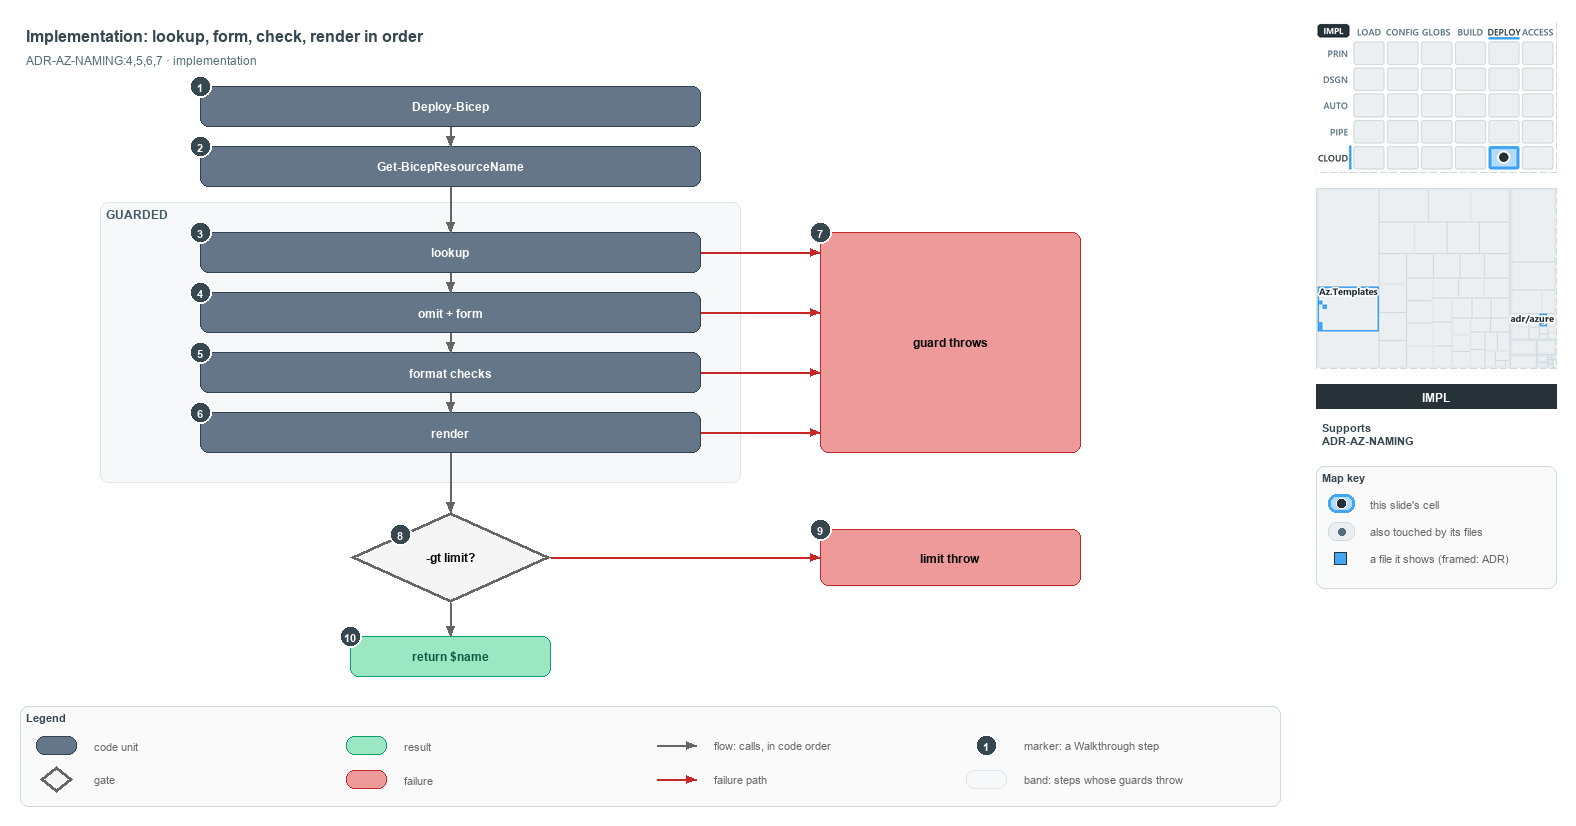

The diagram above was exported from draw.io. Its source (the exported page's mxGraphModel, read from the mxfile embedded in the PNG):
<mxGraphModel dx="1024" dy="768" grid="0" gridSize="10" guides="1" tooltips="1" connect="1" arrows="1" fold="1" page="1" pageScale="1" pageWidth="1572" pageHeight="820" background="#ffffff" math="0" shadow="0">
  <root>
    <mxCell id="0" />
    <mxCell id="1" parent="0" />
    <mxCell id="title" value="Implementation: lookup, form, check, render in order" style="text;html=1;align=left;verticalAlign=middle;fontSize=16;fontStyle=1;fontColor=#37474F;" vertex="1" parent="1">
      <mxGeometry x="20" y="14" width="1260" height="30" as="geometry" />
    </mxCell>
    <mxCell id="subtitle" value="ADR-AZ-NAMING:4,5,6,7 · implementation" style="text;html=1;align=left;verticalAlign=middle;fontSize=12;fontColor=#546E7A;" vertex="1" parent="1">
      <mxGeometry x="20" y="44" width="1240" height="20" as="geometry" />
    </mxCell>
    <mxCell id="caller" value="&lt;b&gt;Deploy-Bicep&lt;/b&gt;" style="rounded=1;whiteSpace=wrap;html=1;arcSize=20;fillColor=#647687;strokeColor=#314354;fontColor=#FFFFFF;fontSize=12;" vertex="1" parent="1">
      <mxGeometry x="200" y="80" width="500" height="40" as="geometry" />
    </mxCell>
    <mxCell id="resolve" value="&lt;b&gt;Get-BicepResourceName&lt;/b&gt;" style="rounded=1;whiteSpace=wrap;html=1;arcSize=20;fillColor=#647687;strokeColor=#314354;fontColor=#FFFFFF;fontSize=12;" vertex="1" parent="1">
      <mxGeometry x="200" y="140" width="500" height="40" as="geometry" />
    </mxCell>
    <mxCell id="band-guarded" value="GUARDED" style="rounded=1;html=1;arcSize=3;fillColor=#F6F8FA;strokeColor=#E1E4E8;verticalAlign=top;align=left;spacingLeft=8;fontStyle=1;fontSize=12;fontColor=#455A64;" vertex="1" parent="1">
      <mxGeometry x="100" y="196" width="640" height="280" as="geometry" />
    </mxCell>
    <mxCell id="lookup" value="&lt;b&gt;lookup&lt;/b&gt;" style="rounded=1;whiteSpace=wrap;html=1;arcSize=20;fillColor=#647687;strokeColor=#314354;fontColor=#FFFFFF;fontSize=12;" vertex="1" parent="1">
      <mxGeometry x="200" y="226" width="500" height="40" as="geometry" />
    </mxCell>
    <mxCell id="form" value="&lt;b&gt;omit + form&lt;/b&gt;" style="rounded=1;whiteSpace=wrap;html=1;arcSize=20;fillColor=#647687;strokeColor=#314354;fontColor=#FFFFFF;fontSize=12;" vertex="1" parent="1">
      <mxGeometry x="200" y="286" width="500" height="40" as="geometry" />
    </mxCell>
    <mxCell id="checks" value="&lt;b&gt;format checks&lt;/b&gt;" style="rounded=1;whiteSpace=wrap;html=1;arcSize=20;fillColor=#647687;strokeColor=#314354;fontColor=#FFFFFF;fontSize=12;" vertex="1" parent="1">
      <mxGeometry x="200" y="346" width="500" height="40" as="geometry" />
    </mxCell>
    <mxCell id="render" value="&lt;b&gt;render&lt;/b&gt;" style="rounded=1;whiteSpace=wrap;html=1;arcSize=20;fillColor=#647687;strokeColor=#314354;fontColor=#FFFFFF;fontSize=12;" vertex="1" parent="1">
      <mxGeometry x="200" y="406" width="500" height="40" as="geometry" />
    </mxCell>
    <mxCell id="throw-guard" value="&lt;b&gt;guard throws&lt;/b&gt;" style="rounded=1;whiteSpace=wrap;html=1;arcSize=20;fillColor=#EF9A9A;strokeColor=#C62828;fontSize=12;" vertex="1" parent="1">
      <mxGeometry x="820" y="226" width="260" height="220" as="geometry" />
    </mxCell>
    <mxCell id="decision" value="&lt;b&gt;-gt limit?&lt;/b&gt;" style="rhombus;whiteSpace=wrap;html=1;fillColor=#f5f5f5;strokeColor=#666666;strokeWidth=3;fontSize=12;" vertex="1" parent="1">
      <mxGeometry x="350" y="506" width="200" height="90" as="geometry" />
    </mxCell>
    <mxCell id="throw-limit" value="&lt;b&gt;limit throw&lt;/b&gt;" style="rounded=1;whiteSpace=wrap;html=1;arcSize=20;fillColor=#EF9A9A;strokeColor=#C62828;fontSize=12;" vertex="1" parent="1">
      <mxGeometry x="820" y="523" width="260" height="56" as="geometry" />
    </mxCell>
    <mxCell id="return" value="&lt;b&gt;return $name&lt;/b&gt;" style="rounded=1;whiteSpace=wrap;html=1;arcSize=20;fillColor=#9BE7C4;strokeColor=#0E9F6E;fontColor=#0B5C43;fontSize=12;" vertex="1" parent="1">
      <mxGeometry x="350" y="630" width="200" height="40" as="geometry" />
    </mxCell>
    <mxCell id="p-edge-caller-resolve-a" value="" style="text;html=1;strokeColor=none;fillColor=none;" vertex="1" parent="1">
      <mxGeometry x="450" y="120" width="1" height="1" as="geometry" />
    </mxCell>
    <mxCell id="p-edge-caller-resolve-b" value="" style="text;html=1;strokeColor=none;fillColor=none;" vertex="1" parent="1">
      <mxGeometry x="450" y="140" width="1" height="1" as="geometry" />
    </mxCell>
    <mxCell id="edge-caller-resolve" value="" style="edgeStyle=orthogonalEdgeStyle;rounded=1;html=1;fontSize=11;endArrow=block;strokeColor=#666666;" edge="1" parent="1" source="p-edge-caller-resolve-a" target="p-edge-caller-resolve-b">
      <mxGeometry relative="1" as="geometry" />
    </mxCell>
    <mxCell id="p-edge-resolve-lookup-a" value="" style="text;html=1;strokeColor=none;fillColor=none;" vertex="1" parent="1">
      <mxGeometry x="450" y="180" width="1" height="1" as="geometry" />
    </mxCell>
    <mxCell id="p-edge-resolve-lookup-b" value="" style="text;html=1;strokeColor=none;fillColor=none;" vertex="1" parent="1">
      <mxGeometry x="450" y="226" width="1" height="1" as="geometry" />
    </mxCell>
    <mxCell id="edge-resolve-lookup" value="" style="edgeStyle=orthogonalEdgeStyle;rounded=1;html=1;fontSize=11;endArrow=block;strokeColor=#666666;" edge="1" parent="1" source="p-edge-resolve-lookup-a" target="p-edge-resolve-lookup-b">
      <mxGeometry relative="1" as="geometry" />
    </mxCell>
    <mxCell id="p-edge-lookup-form-a" value="" style="text;html=1;strokeColor=none;fillColor=none;" vertex="1" parent="1">
      <mxGeometry x="450" y="266" width="1" height="1" as="geometry" />
    </mxCell>
    <mxCell id="p-edge-lookup-form-b" value="" style="text;html=1;strokeColor=none;fillColor=none;" vertex="1" parent="1">
      <mxGeometry x="450" y="286" width="1" height="1" as="geometry" />
    </mxCell>
    <mxCell id="edge-lookup-form" value="" style="edgeStyle=orthogonalEdgeStyle;rounded=1;html=1;fontSize=11;endArrow=block;strokeColor=#666666;" edge="1" parent="1" source="p-edge-lookup-form-a" target="p-edge-lookup-form-b">
      <mxGeometry relative="1" as="geometry" />
    </mxCell>
    <mxCell id="p-edge-form-checks-a" value="" style="text;html=1;strokeColor=none;fillColor=none;" vertex="1" parent="1">
      <mxGeometry x="450" y="326" width="1" height="1" as="geometry" />
    </mxCell>
    <mxCell id="p-edge-form-checks-b" value="" style="text;html=1;strokeColor=none;fillColor=none;" vertex="1" parent="1">
      <mxGeometry x="450" y="346" width="1" height="1" as="geometry" />
    </mxCell>
    <mxCell id="edge-form-checks" value="" style="edgeStyle=orthogonalEdgeStyle;rounded=1;html=1;fontSize=11;endArrow=block;strokeColor=#666666;" edge="1" parent="1" source="p-edge-form-checks-a" target="p-edge-form-checks-b">
      <mxGeometry relative="1" as="geometry" />
    </mxCell>
    <mxCell id="p-edge-checks-render-a" value="" style="text;html=1;strokeColor=none;fillColor=none;" vertex="1" parent="1">
      <mxGeometry x="450" y="386" width="1" height="1" as="geometry" />
    </mxCell>
    <mxCell id="p-edge-checks-render-b" value="" style="text;html=1;strokeColor=none;fillColor=none;" vertex="1" parent="1">
      <mxGeometry x="450" y="406" width="1" height="1" as="geometry" />
    </mxCell>
    <mxCell id="edge-checks-render" value="" style="edgeStyle=orthogonalEdgeStyle;rounded=1;html=1;fontSize=11;endArrow=block;strokeColor=#666666;" edge="1" parent="1" source="p-edge-checks-render-a" target="p-edge-checks-render-b">
      <mxGeometry relative="1" as="geometry" />
    </mxCell>
    <mxCell id="p-edge-render-decision-a" value="" style="text;html=1;strokeColor=none;fillColor=none;" vertex="1" parent="1">
      <mxGeometry x="450" y="446" width="1" height="1" as="geometry" />
    </mxCell>
    <mxCell id="p-edge-render-decision-b" value="" style="text;html=1;strokeColor=none;fillColor=none;" vertex="1" parent="1">
      <mxGeometry x="450" y="506" width="1" height="1" as="geometry" />
    </mxCell>
    <mxCell id="edge-render-decision" value="" style="edgeStyle=orthogonalEdgeStyle;rounded=1;html=1;fontSize=11;endArrow=block;strokeColor=#666666;" edge="1" parent="1" source="p-edge-render-decision-a" target="p-edge-render-decision-b">
      <mxGeometry relative="1" as="geometry" />
    </mxCell>
    <mxCell id="p-edge-decision-return-a" value="" style="text;html=1;strokeColor=none;fillColor=none;" vertex="1" parent="1">
      <mxGeometry x="450" y="596" width="1" height="1" as="geometry" />
    </mxCell>
    <mxCell id="p-edge-decision-return-b" value="" style="text;html=1;strokeColor=none;fillColor=none;" vertex="1" parent="1">
      <mxGeometry x="450" y="630" width="1" height="1" as="geometry" />
    </mxCell>
    <mxCell id="edge-decision-return" value="" style="edgeStyle=orthogonalEdgeStyle;rounded=1;html=1;fontSize=11;endArrow=block;strokeColor=#666666;" edge="1" parent="1" source="p-edge-decision-return-a" target="p-edge-decision-return-b">
      <mxGeometry relative="1" as="geometry" />
    </mxCell>
    <mxCell id="p-edge-lookup-throw-a" value="" style="text;html=1;strokeColor=none;fillColor=none;" vertex="1" parent="1">
      <mxGeometry x="700" y="246" width="1" height="1" as="geometry" />
    </mxCell>
    <mxCell id="p-edge-lookup-throw-b" value="" style="text;html=1;strokeColor=none;fillColor=none;" vertex="1" parent="1">
      <mxGeometry x="820" y="246" width="1" height="1" as="geometry" />
    </mxCell>
    <mxCell id="edge-lookup-throw" value="" style="edgeStyle=orthogonalEdgeStyle;rounded=1;html=1;fontSize=11;endArrow=block;strokeColor=#C62828;" edge="1" parent="1" source="p-edge-lookup-throw-a" target="p-edge-lookup-throw-b">
      <mxGeometry relative="1" as="geometry" />
    </mxCell>
    <mxCell id="p-edge-form-throw-a" value="" style="text;html=1;strokeColor=none;fillColor=none;" vertex="1" parent="1">
      <mxGeometry x="700" y="306" width="1" height="1" as="geometry" />
    </mxCell>
    <mxCell id="p-edge-form-throw-b" value="" style="text;html=1;strokeColor=none;fillColor=none;" vertex="1" parent="1">
      <mxGeometry x="820" y="306" width="1" height="1" as="geometry" />
    </mxCell>
    <mxCell id="edge-form-throw" value="" style="edgeStyle=orthogonalEdgeStyle;rounded=1;html=1;fontSize=11;endArrow=block;strokeColor=#C62828;" edge="1" parent="1" source="p-edge-form-throw-a" target="p-edge-form-throw-b">
      <mxGeometry relative="1" as="geometry" />
    </mxCell>
    <mxCell id="p-edge-checks-throw-a" value="" style="text;html=1;strokeColor=none;fillColor=none;" vertex="1" parent="1">
      <mxGeometry x="700" y="366" width="1" height="1" as="geometry" />
    </mxCell>
    <mxCell id="p-edge-checks-throw-b" value="" style="text;html=1;strokeColor=none;fillColor=none;" vertex="1" parent="1">
      <mxGeometry x="820" y="366" width="1" height="1" as="geometry" />
    </mxCell>
    <mxCell id="edge-checks-throw" value="" style="edgeStyle=orthogonalEdgeStyle;rounded=1;html=1;fontSize=11;endArrow=block;strokeColor=#C62828;" edge="1" parent="1" source="p-edge-checks-throw-a" target="p-edge-checks-throw-b">
      <mxGeometry relative="1" as="geometry" />
    </mxCell>
    <mxCell id="p-edge-render-throw-a" value="" style="text;html=1;strokeColor=none;fillColor=none;" vertex="1" parent="1">
      <mxGeometry x="700" y="426" width="1" height="1" as="geometry" />
    </mxCell>
    <mxCell id="p-edge-render-throw-b" value="" style="text;html=1;strokeColor=none;fillColor=none;" vertex="1" parent="1">
      <mxGeometry x="820" y="426" width="1" height="1" as="geometry" />
    </mxCell>
    <mxCell id="edge-render-throw" value="" style="edgeStyle=orthogonalEdgeStyle;rounded=1;html=1;fontSize=11;endArrow=block;strokeColor=#C62828;" edge="1" parent="1" source="p-edge-render-throw-a" target="p-edge-render-throw-b">
      <mxGeometry relative="1" as="geometry" />
    </mxCell>
    <mxCell id="p-edge-decision-throw-a" value="" style="text;html=1;strokeColor=none;fillColor=none;" vertex="1" parent="1">
      <mxGeometry x="550" y="551" width="1" height="1" as="geometry" />
    </mxCell>
    <mxCell id="p-edge-decision-throw-b" value="" style="text;html=1;strokeColor=none;fillColor=none;" vertex="1" parent="1">
      <mxGeometry x="820" y="551" width="1" height="1" as="geometry" />
    </mxCell>
    <mxCell id="edge-decision-throw" value="" style="edgeStyle=orthogonalEdgeStyle;rounded=1;html=1;fontSize=11;endArrow=block;strokeColor=#C62828;" edge="1" parent="1" source="p-edge-decision-throw-a" target="p-edge-decision-throw-b">
      <mxGeometry relative="1" as="geometry" />
    </mxCell>
    <mxCell id="mark-1" value="1" style="ellipse;html=1;fillColor=#37474F;strokeColor=#FFFFFF;strokeWidth=2;fontColor=#FFFFFF;fontStyle=1;fontSize=11;" vertex="1" parent="1">
      <mxGeometry x="189" y="69" width="22" height="22" as="geometry" />
    </mxCell>
    <mxCell id="mark-2" value="2" style="ellipse;html=1;fillColor=#37474F;strokeColor=#FFFFFF;strokeWidth=2;fontColor=#FFFFFF;fontStyle=1;fontSize=11;" vertex="1" parent="1">
      <mxGeometry x="189" y="129" width="22" height="22" as="geometry" />
    </mxCell>
    <mxCell id="mark-3" value="3" style="ellipse;html=1;fillColor=#37474F;strokeColor=#FFFFFF;strokeWidth=2;fontColor=#FFFFFF;fontStyle=1;fontSize=11;" vertex="1" parent="1">
      <mxGeometry x="189" y="215" width="22" height="22" as="geometry" />
    </mxCell>
    <mxCell id="mark-4" value="4" style="ellipse;html=1;fillColor=#37474F;strokeColor=#FFFFFF;strokeWidth=2;fontColor=#FFFFFF;fontStyle=1;fontSize=11;" vertex="1" parent="1">
      <mxGeometry x="189" y="275" width="22" height="22" as="geometry" />
    </mxCell>
    <mxCell id="mark-5" value="5" style="ellipse;html=1;fillColor=#37474F;strokeColor=#FFFFFF;strokeWidth=2;fontColor=#FFFFFF;fontStyle=1;fontSize=11;" vertex="1" parent="1">
      <mxGeometry x="189" y="335" width="22" height="22" as="geometry" />
    </mxCell>
    <mxCell id="mark-6" value="6" style="ellipse;html=1;fillColor=#37474F;strokeColor=#FFFFFF;strokeWidth=2;fontColor=#FFFFFF;fontStyle=1;fontSize=11;" vertex="1" parent="1">
      <mxGeometry x="189" y="395" width="22" height="22" as="geometry" />
    </mxCell>
    <mxCell id="mark-7" value="7" style="ellipse;html=1;fillColor=#37474F;strokeColor=#FFFFFF;strokeWidth=2;fontColor=#FFFFFF;fontStyle=1;fontSize=11;" vertex="1" parent="1">
      <mxGeometry x="809" y="215" width="22" height="22" as="geometry" />
    </mxCell>
    <mxCell id="mark-8" value="8" style="ellipse;html=1;fillColor=#37474F;strokeColor=#FFFFFF;strokeWidth=2;fontColor=#FFFFFF;fontStyle=1;fontSize=11;" vertex="1" parent="1">
      <mxGeometry x="389" y="517" width="22" height="22" as="geometry" />
    </mxCell>
    <mxCell id="mark-9" value="9" style="ellipse;html=1;fillColor=#37474F;strokeColor=#FFFFFF;strokeWidth=2;fontColor=#FFFFFF;fontStyle=1;fontSize=11;" vertex="1" parent="1">
      <mxGeometry x="809" y="512" width="22" height="22" as="geometry" />
    </mxCell>
    <mxCell id="mark-10" value="10" style="ellipse;html=1;fillColor=#37474F;strokeColor=#FFFFFF;strokeWidth=2;fontColor=#FFFFFF;fontStyle=1;fontSize=11;" vertex="1" parent="1">
      <mxGeometry x="339" y="619" width="22" height="22" as="geometry" />
    </mxCell>
    <mxCell id="legend" value="&lt;b&gt;Legend&lt;/b&gt;" style="rounded=1;whiteSpace=wrap;html=1;arcSize=6;fillColor=#FAFAFA;strokeColor=#CFD8DC;align=left;verticalAlign=top;spacing=8;fontSize=11;fontColor=#37474F;" vertex="1" parent="1">
      <mxGeometry x="20" y="700" width="1260" height="100" as="geometry" />
    </mxCell>
    <mxCell id="legend-1" value="" style="rounded=1;whiteSpace=wrap;html=1;arcSize=20;fillColor=#647687;strokeColor=#314354;fontColor=#FFFFFF;" vertex="1" parent="1">
      <mxGeometry x="36" y="730" width="40" height="18" as="geometry" />
    </mxCell>
    <mxCell id="legend-1-text" value="code unit" style="text;html=1;align=left;verticalAlign=middle;fontSize=11;fontColor=#666666;" vertex="1" parent="1">
      <mxGeometry x="88" y="729" width="250" height="20" as="geometry" />
    </mxCell>
    <mxCell id="legend-2" value="" style="rhombus;whiteSpace=wrap;html=1;fillColor=#f5f5f5;strokeColor=#666666;strokeWidth=3;" vertex="1" parent="1">
      <mxGeometry x="40" y="760" width="32" height="26" as="geometry" />
    </mxCell>
    <mxCell id="legend-2-text" value="gate" style="text;html=1;align=left;verticalAlign=middle;fontSize=11;fontColor=#666666;" vertex="1" parent="1">
      <mxGeometry x="88" y="763" width="250" height="20" as="geometry" />
    </mxCell>
    <mxCell id="legend-3" value="" style="rounded=1;whiteSpace=wrap;html=1;arcSize=20;fillColor=#9BE7C4;strokeColor=#0E9F6E;fontColor=#0B5C43;" vertex="1" parent="1">
      <mxGeometry x="346" y="730" width="40" height="18" as="geometry" />
    </mxCell>
    <mxCell id="legend-3-text" value="result" style="text;html=1;align=left;verticalAlign=middle;fontSize=11;fontColor=#666666;" vertex="1" parent="1">
      <mxGeometry x="398" y="729" width="250" height="20" as="geometry" />
    </mxCell>
    <mxCell id="legend-4" value="" style="rounded=1;whiteSpace=wrap;html=1;arcSize=20;fillColor=#EF9A9A;strokeColor=#C62828;" vertex="1" parent="1">
      <mxGeometry x="346" y="764" width="40" height="18" as="geometry" />
    </mxCell>
    <mxCell id="legend-4-text" value="failure" style="text;html=1;align=left;verticalAlign=middle;fontSize=11;fontColor=#666666;" vertex="1" parent="1">
      <mxGeometry x="398" y="763" width="250" height="20" as="geometry" />
    </mxCell>
    <mxCell id="legend-5-a" value="" style="text;html=1;strokeColor=none;fillColor=none;" vertex="1" parent="1">
      <mxGeometry x="656" y="739" width="1" height="1" as="geometry" />
    </mxCell>
    <mxCell id="legend-5-b" value="" style="text;html=1;strokeColor=none;fillColor=none;" vertex="1" parent="1">
      <mxGeometry x="696" y="739" width="1" height="1" as="geometry" />
    </mxCell>
    <mxCell id="legend-5" value="" style="edgeStyle=orthogonalEdgeStyle;rounded=1;html=1;endArrow=block;strokeColor=#666666;" edge="1" parent="1" source="legend-5-a" target="legend-5-b">
      <mxGeometry relative="1" as="geometry" />
    </mxCell>
    <mxCell id="legend-5-text" value="flow: calls, in code order" style="text;html=1;align=left;verticalAlign=middle;fontSize=11;fontColor=#666666;" vertex="1" parent="1">
      <mxGeometry x="708" y="729" width="250" height="20" as="geometry" />
    </mxCell>
    <mxCell id="legend-6-a" value="" style="text;html=1;strokeColor=none;fillColor=none;" vertex="1" parent="1">
      <mxGeometry x="656" y="773" width="1" height="1" as="geometry" />
    </mxCell>
    <mxCell id="legend-6-b" value="" style="text;html=1;strokeColor=none;fillColor=none;" vertex="1" parent="1">
      <mxGeometry x="696" y="773" width="1" height="1" as="geometry" />
    </mxCell>
    <mxCell id="legend-6" value="" style="edgeStyle=orthogonalEdgeStyle;rounded=1;html=1;endArrow=block;strokeColor=#C62828;" edge="1" parent="1" source="legend-6-a" target="legend-6-b">
      <mxGeometry relative="1" as="geometry" />
    </mxCell>
    <mxCell id="legend-6-text" value="failure path" style="text;html=1;align=left;verticalAlign=middle;fontSize=11;fontColor=#666666;" vertex="1" parent="1">
      <mxGeometry x="708" y="763" width="250" height="20" as="geometry" />
    </mxCell>
    <mxCell id="legend-7" value="1" style="ellipse;html=1;fillColor=#37474F;strokeColor=#FFFFFF;strokeWidth=2;fontColor=#FFFFFF;fontStyle=1;fontSize=11;" vertex="1" parent="1">
      <mxGeometry x="975" y="728" width="22" height="22" as="geometry" />
    </mxCell>
    <mxCell id="legend-7-text" value="marker: a Walkthrough step" style="text;html=1;align=left;verticalAlign=middle;fontSize=11;fontColor=#666666;" vertex="1" parent="1">
      <mxGeometry x="1018" y="729" width="250" height="20" as="geometry" />
    </mxCell>
    <mxCell id="legend-8" value="" style="rounded=1;html=1;arcSize=3;fillColor=#F6F8FA;strokeColor=#E1E4E8;" vertex="1" parent="1">
      <mxGeometry x="966" y="764" width="40" height="18" as="geometry" />
    </mxCell>
    <mxCell id="legend-8-text" value="band: steps whose guards throw" style="text;html=1;align=left;verticalAlign=middle;fontSize=11;fontColor=#666666;" vertex="1" parent="1">
      <mxGeometry x="1018" y="763" width="250" height="20" as="geometry" />
    </mxCell>
    <mxCell id="minimap-stack" value="" style="shape=image;html=1;imageAspect=0;aspect=fixed;verticalLabelPosition=bottom;strokeColor=#CFD8DC;dashed=1;fillColor=#FAFAFA;image=data:image/png,(base64 omitted: 15268 chars);" vertex="1" parent="1">
      <mxGeometry x="1316" y="16" width="240" height="150" as="geometry" />
    </mxCell>
    <mxCell id="minimap-tree" value="" style="shape=image;html=1;imageAspect=0;aspect=fixed;verticalLabelPosition=bottom;strokeColor=#CFD8DC;dashed=1;fillColor=#FAFAFA;image=data:image/png,(base64 omitted: 10040 chars);" vertex="1" parent="1">
      <mxGeometry x="1316" y="182" width="240" height="180" as="geometry" />
    </mxCell>
    <mxCell id="lens-badge" value="IMPL" style="rounded=0;whiteSpace=wrap;html=1;align=center;verticalAlign=middle;fontSize=12;fontStyle=1;fontColor=#FFFFFF;fillColor=#263238;strokeColor=none;" vertex="1" parent="1">
      <mxGeometry x="1316" y="378" width="240" height="24" as="geometry" />
    </mxCell>
    <mxCell id="supports" value="&lt;b&gt;Supports&lt;/b&gt;&lt;br&gt;ADR-AZ-NAMING" style="text;html=1;whiteSpace=wrap;align=left;verticalAlign=top;fontSize=11;fontColor=#37474F;" vertex="1" parent="1">
      <mxGeometry x="1316" y="410" width="240" height="38" as="geometry" />
    </mxCell>
    <mxCell id="mapkey" value="&lt;b&gt;Map key&lt;/b&gt;" style="rounded=1;whiteSpace=wrap;html=1;arcSize=6;fillColor=#FAFAFA;strokeColor=#CFD8DC;align=left;verticalAlign=top;spacing=8;fontSize=11;fontColor=#37474F;" vertex="1" parent="1">
      <mxGeometry x="1316" y="460" width="240" height="122" as="geometry" />
    </mxCell>
    <mxCell id="mapkey-here" value="" style="rounded=1;arcSize=20;html=1;fillColor=#B3DBFB;strokeColor=#42A5F5;strokeWidth=3;" vertex="1" parent="1">
      <mxGeometry x="1328" y="488" width="26" height="18" as="geometry" />
    </mxCell>
    <mxCell id="mapkey-here-dot" value="" style="ellipse;html=1;fillColor=#263238;strokeColor=#FFFFFF;strokeWidth=1.5;" vertex="1" parent="1">
      <mxGeometry x="1336" y="492" width="10" height="10" as="geometry" />
    </mxCell>
    <mxCell id="mapkey-here-text" value="this slide's cell" style="text;html=1;align=left;verticalAlign=middle;fontSize=11;fontColor=#666666;" vertex="1" parent="1">
      <mxGeometry x="1364" y="487" width="180" height="20" as="geometry" />
    </mxCell>
    <mxCell id="mapkey-touched" value="" style="rounded=1;arcSize=20;html=1;fillColor=#ECEFF1;strokeColor=#CFD8DC;" vertex="1" parent="1">
      <mxGeometry x="1328" y="516" width="26" height="18" as="geometry" />
    </mxCell>
    <mxCell id="mapkey-touched-dot" value="" style="ellipse;html=1;fillColor=#546E7A;strokeColor=none;" vertex="1" parent="1">
      <mxGeometry x="1338" y="522" width="7" height="7" as="geometry" />
    </mxCell>
    <mxCell id="mapkey-touched-text" value="also touched by its files" style="text;html=1;align=left;verticalAlign=middle;fontSize=11;fontColor=#666666;" vertex="1" parent="1">
      <mxGeometry x="1364" y="515" width="180" height="20" as="geometry" />
    </mxCell>
    <mxCell id="mapkey-file" value="" style="rounded=0;html=1;fillColor=#42A5F5;strokeColor=#263238;strokeWidth=1.5;" vertex="1" parent="1">
      <mxGeometry x="1334" y="546" width="12" height="12" as="geometry" />
    </mxCell>
    <mxCell id="mapkey-file-text" value="a file it shows (framed: ADR)" style="text;html=1;align=left;verticalAlign=middle;fontSize=11;fontColor=#666666;" vertex="1" parent="1">
      <mxGeometry x="1364" y="542" width="180" height="20" as="geometry" />
    </mxCell>
  </root>
</mxGraphModel>